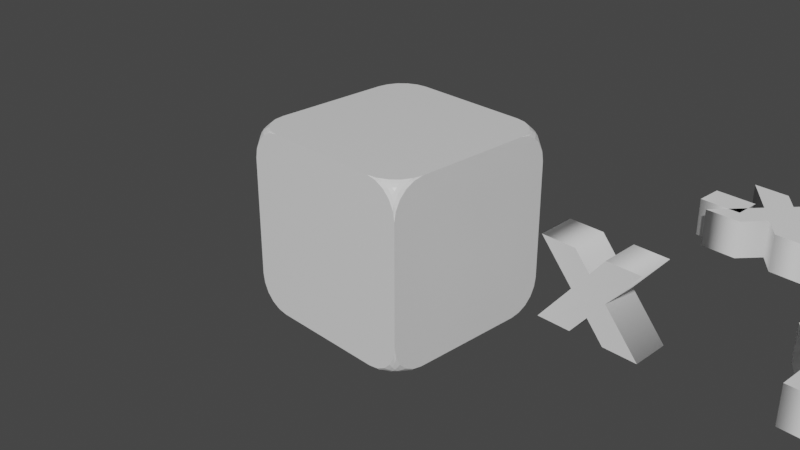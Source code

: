 # Source: Cubo_de_referencia.blend  (saved by Blender 2.80.75; exported with 4.5.12 LTS)
import bpy
from mathutils import Matrix  # noqa: F401  (used for matrix-valued properties, if any)

bpy.ops.wm.read_factory_settings(use_empty=True)
scene = bpy.context.scene
scene.name = 'Scene'

# ---- collections
col_collection = bpy.data.collections.new('Collection'); scene.collection.children.link(col_collection)

# ---- materials (node trees are filled in below, after node groups)
mat_material = bpy.data.materials.new('Material')
mat_material.alpha_threshold = 0.0
mat_material.use_transparent_shadow = False
mat_material.line_color = (0.0, 0.0, 0.0, 1.0)

# ---- material node trees
mat_material.use_nodes = True; mat_material.node_tree.nodes.clear()
_N = mat_material.node_tree.nodes; _L = mat_material.node_tree.links
n0 = _N.new('ShaderNodeOutputMaterial'); n0.name = 'Material Output'; n0.location = (300, 300)
n1 = _N.new('ShaderNodeBsdfPrincipled'); n1.name = 'Principled BSDF'; n1.location = (10, 300)
n1.distribution = 'GGX'
n1.subsurface_method = 'BURLEY'
n1.inputs[2].default_value = 0.4
n1.inputs[3].default_value = 1.45
n1.inputs[27].default_value = (0.0, 0.0, 0.0, 1.0)
n1.inputs[28].default_value = 1.0
_L.new(n1.outputs[0], n0.inputs[0])
n0.is_active_output = True

# ---- world
world_world = bpy.data.worlds.new('World'); scene.world = world_world
world_world.use_nodes = True; world_world.node_tree.nodes.clear()
_N = world_world.node_tree.nodes; _L = world_world.node_tree.links
n0 = _N.new('ShaderNodeOutputWorld'); n0.name = 'World Output'; n0.location = (300, 300)
n1 = _N.new('ShaderNodeBackground'); n1.name = 'Background'; n1.location = (10, 300)
n1.inputs[0].default_value = (0.05088, 0.05088, 0.05088, 1.0)
_L.new(n1.outputs[0], n0.inputs[0])
n0.is_active_output = True
world_world.color = (0.05088, 0.05088, 0.05088)
world_world.use_sun_shadow = False
world_world.sun_shadow_jitter_overblur = 0.0

# ---- cameras
cam_camera = bpy.data.cameras.new('Camera')
cam_camera.clip_end = 100.0
cam_camera.ortho_scale = 7.314

# ---- meshes
me_cube = bpy.data.meshes.new('Cube')
me_cube.from_pydata([(0.6499, 1.0, 1.0), (1.0, 0.6499, 1.0), (1.0, 1.0, 0.6499), (0.7576, 0.9813, 1.0), (0.855, 0.9323, 1.0), (0.7576, 1.0, 0.9813), (0.8277, 0.977, 0.9756), (0.8919, 0.9425, 0.9775), (0.855, 1.0, 0.9323), (0.8915, 0.9775, 0.9416), (0.9237, 0.9517, 0.9517), (1.0, 0.7576, 0.9813), (1.0, 0.855, 0.9323), (0.9813, 0.7576, 1.0), (0.9756, 0.8277, 0.977), (0.9775, 0.8919, 0.9425), (0.9323, 0.855, 1.0), (0.9416, 0.8915, 0.9775), (0.9517, 0.9237, 0.9517), (0.9813, 1.0, 0.7576), (0.9323, 1.0, 0.855), (1.0, 0.9813, 0.7576), (0.977, 0.9756, 0.8277), (0.9425, 0.9775, 0.8919), (1.0, 0.9323, 0.855), (0.9775, 0.9416, 0.8915), (0.9517, 0.9517, 0.9237), (0.6499, 1.0, -1.0), (1.0, 1.0, -0.6499), (1.0, 0.6499, -1.0), (0.7576, 1.0, -0.9813), (0.855, 1.0, -0.9323), (0.7576, 0.9813, -1.0), (0.8277, 0.9756, -0.977), (0.8919, 0.9775, -0.9425), (0.855, 0.9323, -1.0), (0.8915, 0.9416, -0.9775), (0.9237, 0.9517, -0.9517), (1.0, 0.9813, -0.7576), (1.0, 0.9323, -0.855), (0.9813, 1.0, -0.7576), (0.9756, 0.977, -0.8277), (0.9775, 0.9425, -0.8919), (0.9323, 1.0, -0.855), (0.9416, 0.9775, -0.8915), (0.9517, 0.9517, -0.9237), (0.9813, 0.7576, -1.0), (0.9323, 0.855, -1.0), (1.0, 0.7576, -0.9813), (0.977, 0.8277, -0.9756), (0.9425, 0.8919, -0.9775), (1.0, 0.855, -0.9323), (0.9775, 0.8915, -0.9416), (0.9517, 0.9237, -0.9517), (1.0, -0.6499, 1.0), (0.6499, -1.0, 1.0), (1.0, -1.0, 0.6499), (0.9813, -0.7576, 1.0), (0.9323, -0.855, 1.0), (1.0, -0.7576, 0.9813), (0.977, -0.8277, 0.9756), (0.9425, -0.8919, 0.9775), (1.0, -0.855, 0.9323), (0.9775, -0.8915, 0.9416), (0.9517, -0.9237, 0.9517), (0.7576, -1.0, 0.9813), (0.855, -1.0, 0.9323), (0.7576, -0.9813, 1.0), (0.8277, -0.9756, 0.977), (0.8919, -0.9775, 0.9425), (0.855, -0.9323, 1.0), (0.8915, -0.9416, 0.9775), (0.9237, -0.9517, 0.9517), (1.0, -0.9813, 0.7576), (1.0, -0.9323, 0.855), (0.9813, -1.0, 0.7576), (0.9756, -0.977, 0.8277), (0.9775, -0.9425, 0.8919), (0.9323, -1.0, 0.855), (0.9416, -0.9775, 0.8915), (0.9517, -0.9517, 0.9237), (1.0, -1.0, -0.6499), (0.6499, -1.0, -1.0), (1.0, -0.6499, -1.0), (0.9813, -1.0, -0.7576), (0.9323, -1.0, -0.855), (1.0, -0.9813, -0.7576), (0.977, -0.9756, -0.8277), (0.9425, -0.9775, -0.8919), (1.0, -0.9323, -0.855), (0.9775, -0.9416, -0.8915), (0.9517, -0.9517, -0.9237), (0.7576, -0.9813, -1.0), (0.855, -0.9323, -1.0), (0.7576, -1.0, -0.9813), (0.8277, -0.977, -0.9756), (0.8919, -0.9425, -0.9775), (0.855, -1.0, -0.9323), (0.8915, -0.9775, -0.9416), (0.9237, -0.9517, -0.9517), (1.0, -0.7576, -0.9813), (1.0, -0.855, -0.9323), (0.9813, -0.7576, -1.0), (0.9756, -0.8277, -0.977), (0.9775, -0.8919, -0.9425), (0.9323, -0.855, -1.0), (0.9416, -0.8915, -0.9775), (0.9517, -0.9237, -0.9517), (-1.0, 1.0, 0.6499), (-1.0, 0.6499, 1.0), (-0.6499, 1.0, 1.0), (-1.0, 0.9813, 0.7576), (-1.0, 0.9323, 0.855), (-0.9813, 1.0, 0.7576), (-0.9756, 0.977, 0.8277), (-0.9775, 0.9425, 0.8919), (-0.9323, 1.0, 0.855), (-0.9416, 0.9775, 0.8915), (-0.9517, 0.9517, 0.9237), (-0.9813, 0.7576, 1.0), (-0.9323, 0.855, 1.0), (-1.0, 0.7576, 0.9813), (-0.977, 0.8277, 0.9756), (-0.9425, 0.8919, 0.9775), (-1.0, 0.855, 0.9323), (-0.9775, 0.8915, 0.9416), (-0.9517, 0.9237, 0.9517), (-0.7576, 1.0, 0.9813), (-0.855, 1.0, 0.9323), (-0.7576, 0.9813, 1.0), (-0.8277, 0.9756, 0.977), (-0.8919, 0.9775, 0.9425), (-0.855, 0.9323, 1.0), (-0.8915, 0.9416, 0.9775), (-0.9237, 0.9517, 0.9517), (-1.0, 1.0, -0.6499), (-0.6499, 1.0, -1.0), (-1.0, 0.6499, -1.0), (-0.9813, 1.0, -0.7576), (-0.9323, 1.0, -0.855), (-1.0, 0.9813, -0.7576), (-0.977, 0.9756, -0.8277), (-0.9425, 0.9775, -0.8919), (-1.0, 0.9323, -0.855), (-0.9775, 0.9416, -0.8915), (-0.9517, 0.9517, -0.9237), (-0.7576, 0.9813, -1.0), (-0.855, 0.9323, -1.0), (-0.7576, 1.0, -0.9813), (-0.8277, 0.977, -0.9756), (-0.8919, 0.9425, -0.9775), (-0.855, 1.0, -0.9323), (-0.8915, 0.9775, -0.9416), (-0.9237, 0.9517, -0.9517), (-1.0, 0.7576, -0.9813), (-1.0, 0.855, -0.9323), (-0.9813, 0.7576, -1.0), (-0.9756, 0.8277, -0.977), (-0.9775, 0.8919, -0.9425), (-0.9323, 0.855, -1.0), (-0.9416, 0.8915, -0.9775), (-0.9517, 0.9237, -0.9517), (-1.0, -1.0, 0.6499), (-0.6499, -1.0, 1.0), (-1.0, -0.6499, 1.0), (-0.9813, -1.0, 0.7576), (-0.9323, -1.0, 0.855), (-1.0, -0.9813, 0.7576), (-0.977, -0.9756, 0.8277), (-0.9425, -0.9775, 0.8919), (-1.0, -0.9323, 0.855), (-0.9775, -0.9416, 0.8915), (-0.9517, -0.9517, 0.9237), (-0.7576, -0.9813, 1.0), (-0.855, -0.9323, 1.0), (-0.7576, -1.0, 0.9813), (-0.8277, -0.977, 0.9756), (-0.8919, -0.9425, 0.9775), (-0.855, -1.0, 0.9323), (-0.8915, -0.9775, 0.9416), (-0.9237, -0.9517, 0.9517), (-1.0, -0.7576, 0.9813), (-1.0, -0.855, 0.9323), (-0.9813, -0.7576, 1.0), (-0.9756, -0.8277, 0.977), (-0.9775, -0.8919, 0.9425), (-0.9323, -0.855, 1.0), (-0.9416, -0.8915, 0.9775), (-0.9517, -0.9237, 0.9517), (-0.6499, -1.0, -1.0), (-1.0, -1.0, -0.6499), (-1.0, -0.6499, -1.0), (-0.7576, -1.0, -0.9813), (-0.855, -1.0, -0.9323), (-0.7576, -0.9813, -1.0), (-0.8277, -0.9756, -0.977), (-0.8919, -0.9775, -0.9425), (-0.855, -0.9323, -1.0), (-0.8915, -0.9416, -0.9775), (-0.9237, -0.9517, -0.9517), (-1.0, -0.9813, -0.7576), (-1.0, -0.9323, -0.855), (-0.9813, -1.0, -0.7576), (-0.9756, -0.977, -0.8277), (-0.9775, -0.9425, -0.8919), (-0.9323, -1.0, -0.855), (-0.9416, -0.9775, -0.8915), (-0.9517, -0.9517, -0.9237), (-0.9813, -0.7576, -1.0), (-0.9323, -0.855, -1.0), (-1.0, -0.7576, -0.9813), (-0.977, -0.8277, -0.9756), (-0.9425, -0.8919, -0.9775), (-1.0, -0.855, -0.9323), (-0.9775, -0.8915, -0.9416), (-0.9517, -0.9237, -0.9517)], [], [(137, 156, 159, 147, 146, 136, 27, 32, 35, 47, 46, 29, 83, 102, 105, 93, 92, 82, 189, 194, 197, 209, 208, 191), (191, 210, 213, 201, 200, 190, 162, 167, 170, 182, 181, 164, 109, 121, 124, 112, 111, 108, 135, 140, 143, 155, 154, 137), (82, 94, 97, 85, 84, 81, 56, 75, 78, 66, 65, 55, 163, 175, 178, 166, 165, 162, 190, 202, 205, 193, 192, 189), (1, 13, 16, 4, 3, 0, 110, 129, 132, 120, 119, 109, 164, 183, 186, 174, 173, 163, 55, 67, 70, 58, 57, 54), (29, 48, 51, 39, 38, 28, 2, 21, 24, 12, 11, 1, 54, 59, 62, 74, 73, 56, 81, 86, 89, 101, 100, 83), (0, 3, 6, 5), (3, 4, 7, 6), (4, 16, 17, 7), (5, 6, 9, 8), (6, 7, 10, 9), (7, 17, 18, 10), (1, 11, 14, 13), (11, 12, 15, 14), (12, 24, 25, 15), (13, 14, 17, 16), (14, 15, 18, 17), (15, 25, 26, 18), (2, 19, 22, 21), (19, 20, 23, 22), (20, 8, 9, 23), (21, 22, 25, 24), (22, 23, 26, 25), (23, 9, 10, 26), (10, 18, 26), (27, 30, 33, 32), (30, 31, 34, 33), (31, 43, 44, 34), (32, 33, 36, 35), (33, 34, 37, 36), (34, 44, 45, 37), (28, 38, 41, 40), (38, 39, 42, 41), (39, 51, 52, 42), (40, 41, 44, 43), (41, 42, 45, 44), (42, 52, 53, 45), (29, 46, 49, 48), (46, 47, 50, 49), (47, 35, 36, 50), (48, 49, 52, 51), (49, 50, 53, 52), (50, 36, 37, 53), (37, 45, 53), (54, 57, 60, 59), (57, 58, 61, 60), (58, 70, 71, 61), (59, 60, 63, 62), (60, 61, 64, 63), (61, 71, 72, 64), (55, 65, 68, 67), (65, 66, 69, 68), (66, 78, 79, 69), (67, 68, 71, 70), (68, 69, 72, 71), (69, 79, 80, 72), (56, 73, 76, 75), (73, 74, 77, 76), (74, 62, 63, 77), (75, 76, 79, 78), (76, 77, 80, 79), (77, 63, 64, 80), (64, 72, 80), (81, 84, 87, 86), (84, 85, 88, 87), (85, 97, 98, 88), (86, 87, 90, 89), (87, 88, 91, 90), (88, 98, 99, 91), (82, 92, 95, 94), (92, 93, 96, 95), (93, 105, 106, 96), (94, 95, 98, 97), (95, 96, 99, 98), (96, 106, 107, 99), (83, 100, 103, 102), (100, 101, 104, 103), (101, 89, 90, 104), (102, 103, 106, 105), (103, 104, 107, 106), (104, 90, 91, 107), (91, 99, 107), (108, 111, 114, 113), (111, 112, 115, 114), (112, 124, 125, 115), (113, 114, 117, 116), (114, 115, 118, 117), (115, 125, 126, 118), (109, 119, 122, 121), (119, 120, 123, 122), (120, 132, 133, 123), (121, 122, 125, 124), (122, 123, 126, 125), (123, 133, 134, 126), (110, 127, 130, 129), (127, 128, 131, 130), (128, 116, 117, 131), (129, 130, 133, 132), (130, 131, 134, 133), (131, 117, 118, 134), (118, 126, 134), (135, 138, 141, 140), (138, 139, 142, 141), (139, 151, 152, 142), (140, 141, 144, 143), (141, 142, 145, 144), (142, 152, 153, 145), (136, 146, 149, 148), (146, 147, 150, 149), (147, 159, 160, 150), (148, 149, 152, 151), (149, 150, 153, 152), (150, 160, 161, 153), (137, 154, 157, 156), (154, 155, 158, 157), (155, 143, 144, 158), (156, 157, 160, 159), (157, 158, 161, 160), (158, 144, 145, 161), (145, 153, 161), (162, 165, 168, 167), (165, 166, 169, 168), (166, 178, 179, 169), (167, 168, 171, 170), (168, 169, 172, 171), (169, 179, 180, 172), (163, 173, 176, 175), (173, 174, 177, 176), (174, 186, 187, 177), (175, 176, 179, 178), (176, 177, 180, 179), (177, 187, 188, 180), (164, 181, 184, 183), (181, 182, 185, 184), (182, 170, 171, 185), (183, 184, 187, 186), (184, 185, 188, 187), (185, 171, 172, 188), (172, 180, 188), (189, 192, 195, 194), (192, 193, 196, 195), (193, 205, 206, 196), (194, 195, 198, 197), (195, 196, 199, 198), (196, 206, 207, 199), (190, 200, 203, 202), (200, 201, 204, 203), (201, 213, 214, 204), (202, 203, 206, 205), (203, 204, 207, 206), (204, 214, 215, 207), (191, 208, 211, 210), (208, 209, 212, 211), (209, 197, 198, 212), (210, 211, 214, 213), (211, 212, 215, 214), (212, 198, 199, 215), (199, 207, 215), (136, 148, 151, 139, 138, 135, 108, 113, 116, 128, 127, 110, 0, 5, 8, 20, 19, 2, 28, 40, 43, 31, 30, 27)])
_uv = me_cube.uv_layers.new(name='UVMap')
_uv.uv.foreach_set('vector', [0.375, 0.7938, 0.3773, 0.7803, 0.3835, 0.7681, 0.3931, 0.7585, 0.4053, 0.7523, 0.4188, 0.75, 0.5812, 0.75, 0.5947, 0.7523, 0.6069, 0.7585, 0.6165, 0.7681, 0.6227, 0.7803, 0.625, 0.7938, 0.625, 0.9562, 0.6227, 0.9697, 0.6165, 0.9819, 0.6069, 0.9915, 0.5947, 0.9977, 0.5812, 1.0, 0.4188, 1.0, 0.4053, 0.9977, 0.3931, 0.9915, 0.3835, 0.9819, 0.3773, 0.9697, 0.375, 0.9562, 0.375, 0.5438, 0.3773, 0.5303, 0.3835, 0.5181, 0.3931, 0.5085, 0.4053, 0.5023, 0.4188, 0.5, 0.5812, 0.5, 0.5947, 0.5023, 0.6069, 0.5085, 0.6165, 0.5181, 0.6227, 0.5303, 0.625, 0.5438, 0.625, 0.7062, 0.6227, 0.7197, 0.6165, 0.7319, 0.6069, 0.7415, 0.5947, 0.7477, 0.5812, 0.75, 0.4188, 0.75, 0.4053, 0.7477, 0.3931, 0.7415, 0.3835, 0.7319, 0.3773, 0.7197, 0.375, 0.7062, 0.375, 0.2938, 0.3773, 0.2803, 0.3835, 0.2681, 0.3931, 0.2585, 0.4053, 0.2523, 0.4188, 0.25, 0.5812, 0.25, 0.5947, 0.2523, 0.6069, 0.2585, 0.6165, 0.2681, 0.6227, 0.2803, 0.625, 0.2938, 0.625, 0.4562, 0.6227, 0.4697, 0.6165, 0.4819, 0.6069, 0.4915, 0.5947, 0.4977, 0.5812, 0.5, 0.4188, 0.5, 0.4053, 0.4977, 0.3931, 0.4915, 0.3835, 0.4819, 0.3773, 0.4697, 0.375, 0.4562, 0.375, 0.04376, 0.3773, 0.0303, 0.3835, 0.01812, 0.3931, 0.008463, 0.4053, 0.002335, 0.4188, 0.0, 0.5812, 0.0, 0.5947, 0.002335, 0.6069, 0.008463, 0.6165, 0.01812, 0.6227, 0.0303, 0.625, 0.04376, 0.625, 0.2062, 0.6227, 0.2197, 0.6165, 0.2319, 0.6069, 0.2415, 0.5947, 0.2477, 0.5812, 0.25, 0.4188, 0.25, 0.4053, 0.2477, 0.3931, 0.2415, 0.3835, 0.2319, 0.3773, 0.2197, 0.375, 0.2062, 0.125, 0.5438, 0.1273, 0.5303, 0.1335, 0.5181, 0.1431, 0.5085, 0.1553, 0.5023, 0.1688, 0.5, 0.3312, 0.5, 0.3447, 0.5023, 0.3569, 0.5085, 0.3665, 0.5181, 0.3727, 0.5303, 0.375, 0.5438, 0.375, 0.7062, 0.3727, 0.7197, 0.3665, 0.7319, 0.3569, 0.7415, 0.3447, 0.7477, 0.3312, 0.75, 0.1688, 0.75, 0.1553, 0.7477, 0.1431, 0.7415, 0.1335, 0.7319, 0.1273, 0.7197, 0.125, 0.7062, 0.4188, 0.0, 0.4053, 0.002335, 0.3965, 0.0, 0.4053, 0.0, 0.4053, 0.002335, 0.3931, 0.008463, 0.3885, 0.007188, 0.3965, 0.002869, 0.3931, 0.008463, 0.3835, 0.01812, 0.3823, 0.01356, 0.3885, 0.007188, 0.4053, 0.0, 0.3965, 0.002869, 0.3886, 0.002808, 0.3931, 0.0, 0.3965, 0.0, 0.3885, 0.007188, 0.3845, 0.0, 0.3886, 0.002808, 0.3885, 0.007188, 0.3823, 0.01356, 0.375, 0.009535, 0.3845, 0.0, 0.375, 0.5438, 0.3727, 0.5303, 0.375, 0.5215, 0.375, 0.5303, 0.3727, 0.5303, 0.3665, 0.5181, 0.3678, 0.5135, 0.3721, 0.5215, 0.3665, 0.5181, 0.3569, 0.5085, 0.3614, 0.5073, 0.3678, 0.5135, 0.375, 0.5303, 0.3721, 0.5215, 0.3722, 0.5136, 0.375, 0.5181, 0.375, 0.5215, 0.3678, 0.5135, 0.375, 0.5095, 0.3722, 0.5136, 0.3678, 0.5135, 0.3614, 0.5073, 0.3655, 0.5, 0.375, 0.5095, 0.8312, 0.75, 0.8447, 0.7477, 0.8535, 0.75, 0.8447, 0.75, 0.8447, 0.7477, 0.8569, 0.7415, 0.8615, 0.7428, 0.8535, 0.7471, 0.8569, 0.7415, 0.8665, 0.7319, 0.8677, 0.7364, 0.8615, 0.7428, 0.8447, 0.75, 0.8535, 0.7471, 0.8614, 0.7472, 0.8569, 0.75, 0.8535, 0.75, 0.8615, 0.7428, 0.8655, 0.75, 0.8614, 0.7472, 0.8615, 0.7428, 0.8677, 0.7364, 0.875, 0.7405, 0.8655, 0.75, 0.869, 0.7405, 0.869, 0.75, 0.8655, 0.75, 0.625, 0.7062, 0.6273, 0.7197, 0.625, 0.7285, 0.625, 0.7197, 0.6273, 0.7197, 0.6335, 0.7319, 0.6322, 0.7365, 0.6279, 0.7285, 0.6335, 0.7319, 0.6431, 0.7415, 0.6386, 0.7427, 0.6322, 0.7365, 0.625, 0.7197, 0.6279, 0.7285, 0.6278, 0.7364, 0.625, 0.7319, 0.625, 0.7285, 0.6322, 0.7365, 0.625, 0.7405, 0.6278, 0.7364, 0.6322, 0.7365, 0.6386, 0.7427, 0.6345, 0.75, 0.625, 0.7405, 0.1688, 0.5, 0.1553, 0.5023, 0.1465, 0.5, 0.1553, 0.5, 0.1553, 0.5023, 0.1431, 0.5085, 0.1385, 0.5072, 0.1465, 0.5029, 0.1431, 0.5085, 0.1335, 0.5181, 0.1323, 0.5136, 0.1385, 0.5072, 0.1553, 0.5, 0.1465, 0.5029, 0.1386, 0.5028, 0.1431, 0.5, 0.1465, 0.5, 0.1385, 0.5072, 0.1345, 0.5, 0.1386, 0.5028, 0.1385, 0.5072, 0.1323, 0.5136, 0.125, 0.5095, 0.1345, 0.5, 0.625, 0.7938, 0.6227, 0.7803, 0.625, 0.7715, 0.625, 0.7803, 0.6227, 0.7803, 0.6165, 0.7681, 0.6178, 0.7635, 0.6221, 0.7715, 0.6165, 0.7681, 0.6069, 0.7585, 0.6114, 0.7573, 0.6178, 0.7635, 0.625, 0.7803, 0.6221, 0.7715, 0.6222, 0.7636, 0.625, 0.7681, 0.625, 0.7715, 0.6178, 0.7635, 0.625, 0.7595, 0.6222, 0.7636, 0.6178, 0.7635, 0.6114, 0.7573, 0.6155, 0.75, 0.625, 0.7595, 0.6155, 0.756, 0.625, 0.756, 0.625, 0.7595, 0.375, 0.2062, 0.3773, 0.2197, 0.375, 0.2285, 0.375, 0.2197, 0.3773, 0.2197, 0.3835, 0.2319, 0.3822, 0.2365, 0.3779, 0.2285, 0.3835, 0.2319, 0.3931, 0.2415, 0.3886, 0.2427, 0.3822, 0.2365, 0.375, 0.2197, 0.3779, 0.2285, 0.3778, 0.2364, 0.375, 0.2319, 0.375, 0.2285, 0.3822, 0.2365, 0.375, 0.2405, 0.3778, 0.2364, 0.3822, 0.2365, 0.3886, 0.2427, 0.3845, 0.25, 0.375, 0.2405, 0.625, 0.2938, 0.6227, 0.2803, 0.625, 0.2715, 0.625, 0.2803, 0.6227, 0.2803, 0.6165, 0.2681, 0.6178, 0.2635, 0.6221, 0.2715, 0.6165, 0.2681, 0.6069, 0.2585, 0.6114, 0.2573, 0.6178, 0.2635, 0.625, 0.2803, 0.6221, 0.2715, 0.6222, 0.2636, 0.625, 0.2681, 0.625, 0.2715, 0.6178, 0.2635, 0.625, 0.2595, 0.6222, 0.2636, 0.6178, 0.2635, 0.6114, 0.2573, 0.6155, 0.25, 0.625, 0.2595, 0.3312, 0.75, 0.3447, 0.7477, 0.3535, 0.75, 0.3447, 0.75, 0.3447, 0.7477, 0.3569, 0.7415, 0.3615, 0.7428, 0.3535, 0.7471, 0.3569, 0.7415, 0.3665, 0.7319, 0.3677, 0.7364, 0.3615, 0.7428, 0.3447, 0.75, 0.3535, 0.7471, 0.3614, 0.7472, 0.3569, 0.75, 0.3535, 0.75, 0.3615, 0.7428, 0.3655, 0.75, 0.3614, 0.7472, 0.3615, 0.7428, 0.3677, 0.7364, 0.375, 0.7405, 0.3655, 0.75, 0.369, 0.7405, 0.369, 0.75, 0.3655, 0.75, 0.4188, 0.25, 0.4053, 0.2523, 0.3965, 0.25, 0.4053, 0.25, 0.4053, 0.2523, 0.3931, 0.2585, 0.3885, 0.2572, 0.3965, 0.2529, 0.3931, 0.2585, 0.3835, 0.2681, 0.3823, 0.2636, 0.3885, 0.2572, 0.4053, 0.25, 0.3965, 0.2529, 0.3886, 0.2528, 0.3931, 0.25, 0.3965, 0.25, 0.3885, 0.2572, 0.3845, 0.25, 0.3886, 0.2528, 0.3885, 0.2572, 0.3823, 0.2636, 0.375, 0.2595, 0.3845, 0.25, 0.5812, 1.0, 0.5947, 0.9977, 0.6035, 1.0, 0.5947, 1.0, 0.5947, 0.9977, 0.6069, 0.9915, 0.6115, 0.9928, 0.6035, 0.9971, 0.6069, 0.9915, 0.6165, 0.9819, 0.6177, 0.9864, 0.6115, 0.9928, 0.5947, 1.0, 0.6035, 0.9971, 0.6114, 0.9972, 0.6069, 1.0, 0.6035, 1.0, 0.6115, 0.9928, 0.6155, 1.0, 0.6114, 0.9972, 0.6115, 0.9928, 0.6177, 0.9864, 0.625, 0.9905, 0.6155, 1.0, 0.125, 0.7062, 0.1273, 0.7197, 0.125, 0.7285, 0.125, 0.7197, 0.1273, 0.7197, 0.1335, 0.7319, 0.1322, 0.7365, 0.1279, 0.7285, 0.1335, 0.7319, 0.1431, 0.7415, 0.1386, 0.7427, 0.1322, 0.7365, 0.125, 0.7197, 0.1279, 0.7285, 0.1278, 0.7364, 0.125, 0.7319, 0.125, 0.7285, 0.1322, 0.7365, 0.125, 0.7405, 0.1278, 0.7364, 0.1322, 0.7365, 0.1386, 0.7427, 0.1345, 0.75, 0.125, 0.7405, 0.1345, 0.744, 0.125, 0.744, 0.125, 0.7405, 0.5812, 0.75, 0.5947, 0.7477, 0.6035, 0.75, 0.5947, 0.75, 0.5947, 0.7477, 0.6069, 0.7415, 0.6115, 0.7428, 0.6035, 0.7471, 0.6069, 0.7415, 0.6165, 0.7319, 0.6177, 0.7364, 0.6115, 0.7428, 0.5947, 0.75, 0.6035, 0.7471, 0.6114, 0.7472, 0.6069, 0.75, 0.6035, 0.75, 0.6115, 0.7428, 0.6155, 0.75, 0.6114, 0.7472, 0.6115, 0.7428, 0.6177, 0.7364, 0.625, 0.7405, 0.6155, 0.75, 0.625, 0.04376, 0.6227, 0.0303, 0.625, 0.02154, 0.625, 0.0303, 0.6227, 0.0303, 0.6165, 0.01812, 0.6178, 0.01352, 0.6221, 0.02154, 0.6165, 0.01812, 0.6069, 0.008463, 0.6114, 0.007304, 0.6178, 0.01352, 0.625, 0.0303, 0.6221, 0.02154, 0.6222, 0.01356, 0.625, 0.01812, 0.625, 0.02154, 0.6178, 0.01352, 0.625, 0.009535, 0.6222, 0.01356, 0.6178, 0.01352, 0.6114, 0.007304, 0.6155, 0.0, 0.625, 0.009535, 0.875, 0.5438, 0.8727, 0.5303, 0.875, 0.5215, 0.875, 0.5303, 0.8727, 0.5303, 0.8665, 0.5181, 0.8678, 0.5135, 0.8721, 0.5215, 0.8665, 0.5181, 0.8569, 0.5085, 0.8614, 0.5073, 0.8678, 0.5135, 0.875, 0.5303, 0.8721, 0.5215, 0.8722, 0.5136, 0.875, 0.5181, 0.875, 0.5215, 0.8678, 0.5135, 0.875, 0.5095, 0.8722, 0.5136, 0.8678, 0.5135, 0.8614, 0.5073, 0.8655, 0.5, 0.875, 0.5095, 0.8655, 0.506, 0.875, 0.506, 0.875, 0.5095, 0.6688, 0.5, 0.6553, 0.5023, 0.6465, 0.5, 0.6553, 0.5, 0.6553, 0.5023, 0.6431, 0.5085, 0.6385, 0.5072, 0.6465, 0.5029, 0.6431, 0.5085, 0.6335, 0.5181, 0.6323, 0.5136, 0.6385, 0.5072, 0.6553, 0.5, 0.6465, 0.5029, 0.6386, 0.5028, 0.6431, 0.5, 0.6465, 0.5, 0.6385, 0.5072, 0.6345, 0.5, 0.6386, 0.5028, 0.6385, 0.5072, 0.6323, 0.5136, 0.625, 0.5095, 0.6345, 0.5, 0.4188, 0.75, 0.4053, 0.7523, 0.3965, 0.75, 0.4053, 0.75, 0.4053, 0.7523, 0.3931, 0.7585, 0.3885, 0.7572, 0.3965, 0.7529, 0.3931, 0.7585, 0.3835, 0.7681, 0.3823, 0.7636, 0.3885, 0.7572, 0.4053, 0.75, 0.3965, 0.7529, 0.3886, 0.7528, 0.3931, 0.75, 0.3965, 0.75, 0.3885, 0.7572, 0.3845, 0.75, 0.3886, 0.7528, 0.3885, 0.7572, 0.3823, 0.7636, 0.375, 0.7595, 0.3845, 0.75, 0.375, 0.7062, 0.3773, 0.7197, 0.375, 0.7285, 0.375, 0.7197, 0.3773, 0.7197, 0.3835, 0.7319, 0.3822, 0.7365, 0.3779, 0.7285, 0.3835, 0.7319, 0.3931, 0.7415, 0.3886, 0.7427, 0.3822, 0.7365, 0.375, 0.7197, 0.3779, 0.7285, 0.3778, 0.7364, 0.375, 0.7319, 0.375, 0.7285, 0.3822, 0.7365, 0.375, 0.7405, 0.3778, 0.7364, 0.3822, 0.7365, 0.3886, 0.7427, 0.3845, 0.75, 0.375, 0.7405, 0.3845, 0.744, 0.375, 0.744, 0.375, 0.7405, 0.5812, 0.5, 0.5947, 0.4977, 0.6035, 0.5, 0.5947, 0.5023, 0.5947, 0.4977, 0.6069, 0.4915, 0.6115, 0.4928, 0.6035, 0.4971, 0.6069, 0.4915, 0.6165, 0.4819, 0.6177, 0.4864, 0.6115, 0.4928, 0.5947, 0.5, 0.6035, 0.4971, 0.6114, 0.4972, 0.6069, 0.5, 0.6035, 0.5, 0.6115, 0.4928, 0.6155, 0.5, 0.6114, 0.5073, 0.6115, 0.4928, 0.6177, 0.4864, 0.625, 0.4905, 0.6155, 0.5, 0.5812, 0.25, 0.5947, 0.2477, 0.6035, 0.25, 0.5947, 0.25, 0.5947, 0.2477, 0.6069, 0.2415, 0.6115, 0.2428, 0.6035, 0.2471, 0.6069, 0.2415, 0.6165, 0.2319, 0.6177, 0.2364, 0.6115, 0.2428, 0.5947, 0.25, 0.6035, 0.2471, 0.6114, 0.2472, 0.6069, 0.25, 0.6035, 0.25, 0.6115, 0.2428, 0.6155, 0.25, 0.6114, 0.2472, 0.6115, 0.2428, 0.6177, 0.2364, 0.625, 0.2405, 0.6155, 0.25, 0.625, 0.5438, 0.6227, 0.5303, 0.625, 0.5215, 0.625, 0.5303, 0.6227, 0.5303, 0.6165, 0.5181, 0.6178, 0.5135, 0.6221, 0.5215, 0.6165, 0.5181, 0.6069, 0.5085, 0.6114, 0.5073, 0.6178, 0.5135, 0.625, 0.5303, 0.6221, 0.5215, 0.6222, 0.5136, 0.625, 0.5181, 0.625, 0.5215, 0.6178, 0.5135, 0.625, 0.5095, 0.6222, 0.5136, 0.6178, 0.5135, 0.6114, 0.5073, 0.6155, 0.5, 0.625, 0.5095, 0.6155, 0.506, 0.625, 0.506, 0.625, 0.5095, 0.375, 0.4562, 0.3773, 0.4697, 0.375, 0.4785, 0.375, 0.4697, 0.3773, 0.4697, 0.3835, 0.4819, 0.3822, 0.4865, 0.3779, 0.4785, 0.3835, 0.4819, 0.3931, 0.4915, 0.3886, 0.4927, 0.3822, 0.4865, 0.375, 0.4697, 0.3779, 0.4785, 0.3778, 0.4864, 0.375, 0.4819, 0.375, 0.4785, 0.3822, 0.4865, 0.375, 0.4905, 0.3778, 0.4864, 0.3822, 0.4865, 0.3886, 0.4927, 0.3845, 0.5, 0.375, 0.4905, 0.4188, 0.5, 0.4053, 0.5023, 0.3965, 0.5, 0.4053, 0.4977, 0.4053, 0.5023, 0.3931, 0.5085, 0.3885, 0.5072, 0.3965, 0.5029, 0.3931, 0.5085, 0.3835, 0.5181, 0.3823, 0.5136, 0.3885, 0.5072, 0.4053, 0.5, 0.3965, 0.5029, 0.3886, 0.5028, 0.3931, 0.5, 0.3965, 0.5, 0.3885, 0.5072, 0.3845, 0.5, 0.3886, 0.4927, 0.3885, 0.5072, 0.3823, 0.5136, 0.375, 0.5095, 0.3845, 0.5, 0.375, 0.9562, 0.3773, 0.9697, 0.375, 0.9785, 0.375, 0.9697, 0.3773, 0.9697, 0.3835, 0.9819, 0.3822, 0.9865, 0.3779, 0.9785, 0.3835, 0.9819, 0.3931, 0.9915, 0.3886, 0.9927, 0.3822, 0.9865, 0.375, 0.9697, 0.3779, 0.9785, 0.3778, 0.9864, 0.375, 0.9819, 0.375, 0.9785, 0.3822, 0.9865, 0.375, 0.9905, 0.3778, 0.9864, 0.3822, 0.9865, 0.3886, 0.9927, 0.3845, 1.0, 0.375, 0.9905, 0.3845, 0.994, 0.375, 0.994, 0.375, 0.9905, 0.625, 0.5438, 0.6273, 0.5303, 0.6335, 0.5181, 0.6431, 0.5085, 0.6553, 0.5023, 0.6688, 0.5, 0.8312, 0.5, 0.8447, 0.5023, 0.8569, 0.5085, 0.8665, 0.5181, 0.8727, 0.5303, 0.875, 0.5438, 0.875, 0.7062, 0.8727, 0.7197, 0.8665, 0.7319, 0.8569, 0.7415, 0.8447, 0.7477, 0.8312, 0.75, 0.6688, 0.75, 0.6553, 0.7477, 0.6431, 0.7415, 0.6335, 0.7319, 0.6273, 0.7197, 0.625, 0.7062])
me_cube.materials.append(mat_material)
me_cube.use_remesh_preserve_volume = False
me_cube.use_remesh_preserve_attributes = False
me_cube.use_mirror_vertex_groups = False
me_cube.update()

# ---- curves / text
txt_text_003 = bpy.data.curves.new('Text.003', 'FONT')
txt_text_003.dimensions = '2D'
txt_text_003.body = 'X'
txt_text_003.use_path_clamp = True
txt_text_003.offset = 0.1
txt_text_003.extrude = 0.2
txt_text_003.offset_x = -0.3533
txt_text_003.offset_y = -0.341
txt_text_004 = bpy.data.curves.new('Text.004', 'FONT')
txt_text_004.dimensions = '2D'
txt_text_004.body = 'Y'
txt_text_004.use_path_clamp = True
txt_text_004.offset = 0.1
txt_text_004.extrude = 0.2
txt_text_004.offset_x = -0.3018
txt_text_004.offset_y = -0.341
txt_text_005 = bpy.data.curves.new('Text.005', 'FONT')
txt_text_005.dimensions = '2D'
txt_text_005.body = 'Z'
txt_text_005.use_path_clamp = True
txt_text_005.offset = 0.1
txt_text_005.extrude = 0.2
txt_text_005.offset_x = -0.3235
txt_text_005.offset_y = -0.341
txt_text_006 = bpy.data.curves.new('Text.006', 'FONT')
txt_text_006.dimensions = '2D'
txt_text_006.body = '-X'
txt_text_006.use_path_clamp = True
txt_text_006.offset = 0.1
txt_text_006.extrude = 0.2
txt_text_006.offset_x = -0.5905
txt_text_006.offset_y = -0.341
txt_text_007 = bpy.data.curves.new('Text.007', 'FONT')
txt_text_007.dimensions = '2D'
txt_text_007.body = '-Y'
txt_text_007.use_path_clamp = True
txt_text_007.offset = 0.1
txt_text_007.extrude = 0.2
txt_text_007.offset_x = -0.5364
txt_text_007.offset_y = -0.341
txt_text_008 = bpy.data.curves.new('Text.008', 'FONT')
txt_text_008.dimensions = '2D'
txt_text_008.body = '-Z\n'
txt_text_008.use_path_clamp = True
txt_text_008.offset = 0.1
txt_text_008.extrude = 0.2
txt_text_008.offset_x = -0.5455
txt_text_008.offset_y = -0.341

# ---- objects
ob_cube = bpy.data.objects.new('Cube', me_cube)
ob_camera = bpy.data.objects.new('Camera', cam_camera)
ob_text = bpy.data.objects.new('Text', txt_text_003)
ob_text_001 = bpy.data.objects.new('Text.001', txt_text_004)
ob_text_002 = bpy.data.objects.new('Text.002', txt_text_005)
ob_text_003 = bpy.data.objects.new('Text.003', txt_text_006)
ob_text_004 = bpy.data.objects.new('Text.004', txt_text_007)
ob_text_005 = bpy.data.objects.new('Text.005', txt_text_008)

# ---- transforms, parenting, visibility, modifiers, constraints
ob_cube.location = (0.0, 0.0, 0.0)
ob_cube.lock_rotations_4d = False
ob_cube.empty_display_type = 'ARROWS'
ob_cube.lineart.crease_threshold = 0.0
ob_camera.location = (7.359, -6.926, 4.958)
ob_camera.rotation_euler = (1.109, 0.0, 0.8149)
ob_camera.lock_rotations_4d = False
ob_camera.empty_display_type = 'ARROWS'
ob_camera.color = (0.0, 0.0, 0.0, 0.0)
ob_camera.display_type = 'WIRE'
ob_camera.lineart.crease_threshold = 0.0
ob_text.location = (2.289, 0.341, 0.0)
ob_text.rotation_euler = (1.613, -0.0, 0.0)
ob_text.lineart.crease_threshold = 0.0
ob_text_001.location = (4.445, 0.341, 0.0)
ob_text_001.lineart.crease_threshold = 0.0
ob_text_002.location = (6.442, 0.341, 0.0)
ob_text_002.lineart.crease_threshold = 0.0
ob_text_003.location = (2.704, 2.513, 0.0)
ob_text_003.lineart.crease_threshold = 0.0
ob_text_004.location = (4.781, 2.505, 0.0)
ob_text_004.lineart.crease_threshold = 0.0
ob_text_005.location = (6.715, 2.522, 0.0)
ob_text_005.lineart.crease_threshold = 0.0

# ---- collection membership
col_collection.objects.link(ob_cube)
col_collection.objects.link(ob_camera)
col_collection.objects.link(ob_text)
col_collection.objects.link(ob_text_001)
col_collection.objects.link(ob_text_002)
col_collection.objects.link(ob_text_003)
col_collection.objects.link(ob_text_004)
col_collection.objects.link(ob_text_005)

# ---- scene / render settings (as saved in the file)
scene.camera = ob_camera
scene.frame_start = 1; scene.frame_end = 250; scene.frame_set(28)
scene.render.engine = 'BLENDER_EEVEE_NEXT'
scene.cycles.use_denoising = False
scene.cycles.samples = 128
scene.cycles.sampling_pattern = 'TABULATED_SOBOL'
scene.cycles.use_adaptive_sampling = False
scene.cycles.use_light_tree = False
scene.view_settings.view_transform = 'Filmic'
scene.unit_settings.scale_length = 0.01
bpy.context.view_layer.update()

# ---- added for rendering (the .blend has no usable light): sun
light_auto_sun = bpy.data.lights.new('AutoSun', 'SUN')
light_auto_sun.energy = 3.0
light_auto_sun.angle = 0.0523599
ob_auto_sun = bpy.data.objects.new('AutoSun', light_auto_sun)
scene.collection.objects.link(ob_auto_sun)
ob_auto_sun.rotation_euler = (0.872665, 0.174533, 0.523599)
bpy.context.view_layer.update()
